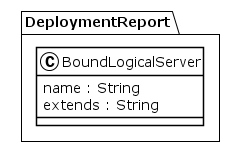

The diagram above was rendered by PlantUML. Its source (embedded in the PNG):
@startuml
!theme plain
package DeploymentReport {
class BoundLogicalServer {
	 name : String
	 extends : String
}
}
@enduml